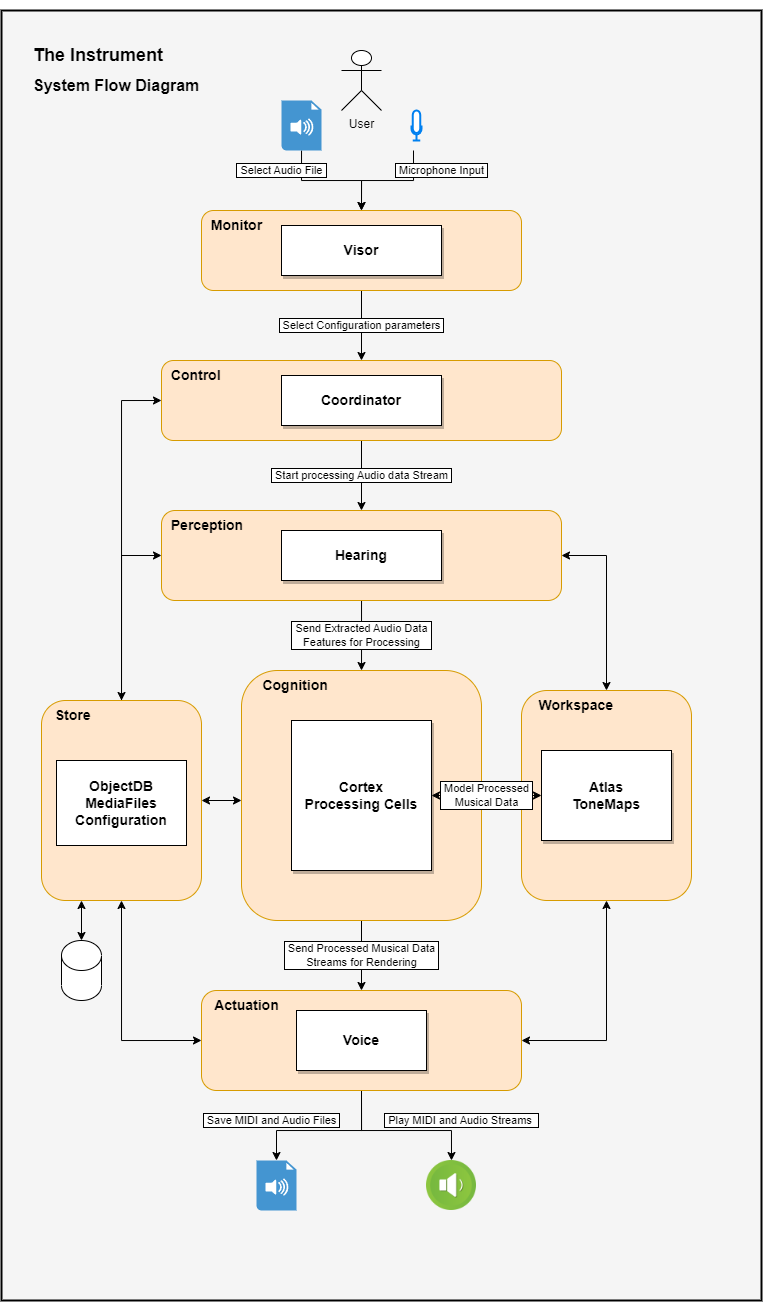

The diagram above was exported from draw.io. Its source (the exported page's mxGraphModel, read from the mxfile embedded in the PNG):
<mxGraphModel dx="989" dy="521" grid="1" gridSize="10" guides="1" tooltips="1" connect="1" arrows="1" fold="1" page="1" pageScale="1" pageWidth="827" pageHeight="1169" math="0" shadow="0">
  <root>
    <mxCell id="0" />
    <object label="background" id="1">
      <mxCell style="" parent="0" />
    </object>
    <mxCell id="ye9nbWDYIqphODHMdQzc-21" value="" style="rounded=0;whiteSpace=wrap;html=1;fillColor=#f5f5f5;strokeColor=default;fontColor=#333333;labelBorderColor=none;strokeWidth=2;" vertex="1" parent="1">
      <mxGeometry x="40" y="40" width="760" height="1290" as="geometry" />
    </mxCell>
    <object label="foreground" id="ye9nbWDYIqphODHMdQzc-31">
      <mxCell style="locked=1;" parent="0" />
    </object>
    <mxCell id="ye9nbWDYIqphODHMdQzc-65" value="&amp;nbsp;Select Configuration parameters&amp;nbsp;" style="edgeStyle=orthogonalEdgeStyle;rounded=0;orthogonalLoop=1;jettySize=auto;html=1;labelBorderColor=default;" edge="1" parent="ye9nbWDYIqphODHMdQzc-31" source="ye9nbWDYIqphODHMdQzc-29" target="ye9nbWDYIqphODHMdQzc-57">
      <mxGeometry relative="1" as="geometry" />
    </mxCell>
    <mxCell id="ye9nbWDYIqphODHMdQzc-91" style="edgeStyle=orthogonalEdgeStyle;rounded=0;orthogonalLoop=1;jettySize=auto;html=1;exitX=0.5;exitY=0;exitDx=0;exitDy=0;startArrow=classic;startFill=1;endArrow=none;endFill=0;labelBorderColor=default;" edge="1" parent="ye9nbWDYIqphODHMdQzc-31" source="ye9nbWDYIqphODHMdQzc-29" target="ye9nbWDYIqphODHMdQzc-35">
      <mxGeometry relative="1" as="geometry" />
    </mxCell>
    <mxCell id="ye9nbWDYIqphODHMdQzc-96" value="&amp;nbsp;Select Audio File&amp;nbsp;" style="edgeLabel;html=1;align=center;verticalAlign=middle;resizable=0;points=[];labelBorderColor=default;" vertex="1" connectable="0" parent="ye9nbWDYIqphODHMdQzc-91">
      <mxGeometry x="0.5833" y="1" relative="1" as="geometry">
        <mxPoint x="-19" y="-5" as="offset" />
      </mxGeometry>
    </mxCell>
    <mxCell id="ye9nbWDYIqphODHMdQzc-92" value="&amp;nbsp;Microphone Input&amp;nbsp;" style="edgeStyle=orthogonalEdgeStyle;rounded=0;orthogonalLoop=1;jettySize=auto;html=1;exitX=0.5;exitY=0;exitDx=0;exitDy=0;startArrow=classic;startFill=1;endArrow=none;endFill=0;labelBorderColor=default;" edge="1" parent="ye9nbWDYIqphODHMdQzc-31" source="ye9nbWDYIqphODHMdQzc-29">
      <mxGeometry x="0.6423" y="-28" relative="1" as="geometry">
        <mxPoint x="452" y="180" as="targetPoint" />
        <Array as="points">
          <mxPoint x="400" y="210" />
          <mxPoint x="452" y="210" />
        </Array>
        <mxPoint as="offset" />
      </mxGeometry>
    </mxCell>
    <mxCell id="ye9nbWDYIqphODHMdQzc-29" value="&lt;b&gt;&lt;font style=&quot;font-size: 14px;&quot;&gt;&amp;nbsp; Monitor&lt;/font&gt;&lt;/b&gt;" style="rounded=1;whiteSpace=wrap;html=1;verticalAlign=top;align=left;fillColor=#ffe6cc;strokeColor=#d79b00;" vertex="1" parent="ye9nbWDYIqphODHMdQzc-31">
      <mxGeometry x="240" y="240" width="320" height="80" as="geometry" />
    </mxCell>
    <mxCell id="ye9nbWDYIqphODHMdQzc-93" value="&amp;nbsp;Send Processed Musical Data&amp;nbsp;&lt;br&gt;Streams for Rendering" style="edgeStyle=orthogonalEdgeStyle;rounded=0;orthogonalLoop=1;jettySize=auto;html=1;entryX=0.5;entryY=0;entryDx=0;entryDy=0;labelBorderColor=default;" edge="1" parent="ye9nbWDYIqphODHMdQzc-31" source="ye9nbWDYIqphODHMdQzc-19" target="ye9nbWDYIqphODHMdQzc-26">
      <mxGeometry relative="1" as="geometry" />
    </mxCell>
    <mxCell id="ye9nbWDYIqphODHMdQzc-19" value="&lt;b&gt;&lt;font style=&quot;font-size: 14px;&quot;&gt;&amp;nbsp; &amp;nbsp; &amp;nbsp;Cognition&lt;/font&gt;&lt;/b&gt;" style="whiteSpace=wrap;html=1;rounded=1;verticalAlign=top;align=left;fillColor=#ffe6cc;strokeColor=#d79b00;" vertex="1" parent="ye9nbWDYIqphODHMdQzc-31">
      <mxGeometry x="280" y="700" width="240" height="250" as="geometry" />
    </mxCell>
    <mxCell id="ye9nbWDYIqphODHMdQzc-88" value="&amp;nbsp;Play MIDI and Audio Streams&amp;nbsp;&amp;nbsp;" style="edgeStyle=orthogonalEdgeStyle;rounded=0;orthogonalLoop=1;jettySize=auto;html=1;exitX=0.5;exitY=1;exitDx=0;exitDy=0;entryX=0.5;entryY=0;entryDx=0;entryDy=0;labelBorderColor=default;" edge="1" parent="ye9nbWDYIqphODHMdQzc-31" source="ye9nbWDYIqphODHMdQzc-26" target="ye9nbWDYIqphODHMdQzc-50">
      <mxGeometry x="0.6253" y="14" relative="1" as="geometry">
        <Array as="points">
          <mxPoint x="400" y="1160" />
          <mxPoint x="490" y="1160" />
        </Array>
        <mxPoint x="-4" y="-10" as="offset" />
      </mxGeometry>
    </mxCell>
    <mxCell id="ye9nbWDYIqphODHMdQzc-89" value="&amp;nbsp;Save MIDI and Audio Files&amp;nbsp;" style="edgeStyle=orthogonalEdgeStyle;rounded=0;orthogonalLoop=1;jettySize=auto;html=1;exitX=0.5;exitY=1;exitDx=0;exitDy=0;labelBorderColor=default;" edge="1" parent="ye9nbWDYIqphODHMdQzc-31" source="ye9nbWDYIqphODHMdQzc-26" target="ye9nbWDYIqphODHMdQzc-51">
      <mxGeometry x="0.6134" y="-11" relative="1" as="geometry">
        <Array as="points">
          <mxPoint x="400" y="1160" />
          <mxPoint x="315" y="1160" />
        </Array>
        <mxPoint x="6" y="-10" as="offset" />
      </mxGeometry>
    </mxCell>
    <mxCell id="ye9nbWDYIqphODHMdQzc-26" value="&lt;b&gt;&lt;font style=&quot;font-size: 14px;&quot;&gt;&amp;nbsp; &amp;nbsp;Actuation&lt;/font&gt;&lt;/b&gt;" style="whiteSpace=wrap;html=1;rounded=1;verticalAlign=top;align=left;fillColor=#ffe6cc;strokeColor=#d79b00;" vertex="1" parent="ye9nbWDYIqphODHMdQzc-31">
      <mxGeometry x="240" y="1020" width="320" height="100" as="geometry" />
    </mxCell>
    <mxCell id="ye9nbWDYIqphODHMdQzc-86" style="edgeStyle=orthogonalEdgeStyle;rounded=0;orthogonalLoop=1;jettySize=auto;html=1;exitX=0.5;exitY=1;exitDx=0;exitDy=0;entryX=1;entryY=0.5;entryDx=0;entryDy=0;startArrow=classic;startFill=1;" edge="1" parent="ye9nbWDYIqphODHMdQzc-31" source="ye9nbWDYIqphODHMdQzc-24" target="ye9nbWDYIqphODHMdQzc-26">
      <mxGeometry relative="1" as="geometry" />
    </mxCell>
    <mxCell id="ye9nbWDYIqphODHMdQzc-98" style="edgeStyle=orthogonalEdgeStyle;rounded=0;orthogonalLoop=1;jettySize=auto;html=1;exitX=0.5;exitY=0;exitDx=0;exitDy=0;entryX=1;entryY=0.5;entryDx=0;entryDy=0;startArrow=classic;startFill=1;" edge="1" parent="ye9nbWDYIqphODHMdQzc-31" source="ye9nbWDYIqphODHMdQzc-24" target="ye9nbWDYIqphODHMdQzc-39">
      <mxGeometry relative="1" as="geometry" />
    </mxCell>
    <mxCell id="ye9nbWDYIqphODHMdQzc-24" value="&lt;b&gt;&lt;font style=&quot;font-size: 14px;&quot;&gt;&amp;nbsp; &amp;nbsp; Workspace&lt;/font&gt;&lt;/b&gt;" style="whiteSpace=wrap;html=1;rounded=1;verticalAlign=top;align=left;fillColor=#ffe6cc;strokeColor=#d79b00;" vertex="1" parent="ye9nbWDYIqphODHMdQzc-31">
      <mxGeometry x="560" y="720" width="170" height="210" as="geometry" />
    </mxCell>
    <mxCell id="ye9nbWDYIqphODHMdQzc-82" style="edgeStyle=orthogonalEdgeStyle;rounded=0;orthogonalLoop=1;jettySize=auto;html=1;exitX=1;exitY=0.5;exitDx=0;exitDy=0;startArrow=classic;startFill=1;" edge="1" parent="ye9nbWDYIqphODHMdQzc-31" source="ye9nbWDYIqphODHMdQzc-22">
      <mxGeometry relative="1" as="geometry">
        <mxPoint x="280" y="830" as="targetPoint" />
      </mxGeometry>
    </mxCell>
    <mxCell id="ye9nbWDYIqphODHMdQzc-85" style="edgeStyle=orthogonalEdgeStyle;rounded=0;orthogonalLoop=1;jettySize=auto;html=1;exitX=0.5;exitY=1;exitDx=0;exitDy=0;entryX=0;entryY=0.5;entryDx=0;entryDy=0;startArrow=classic;startFill=1;" edge="1" parent="ye9nbWDYIqphODHMdQzc-31" source="ye9nbWDYIqphODHMdQzc-22" target="ye9nbWDYIqphODHMdQzc-26">
      <mxGeometry relative="1" as="geometry" />
    </mxCell>
    <mxCell id="ye9nbWDYIqphODHMdQzc-97" style="edgeStyle=orthogonalEdgeStyle;rounded=0;orthogonalLoop=1;jettySize=auto;html=1;exitX=0.5;exitY=0;exitDx=0;exitDy=0;entryX=0;entryY=0.5;entryDx=0;entryDy=0;" edge="1" parent="ye9nbWDYIqphODHMdQzc-31" source="ye9nbWDYIqphODHMdQzc-22" target="ye9nbWDYIqphODHMdQzc-39">
      <mxGeometry relative="1" as="geometry" />
    </mxCell>
    <mxCell id="ye9nbWDYIqphODHMdQzc-99" style="edgeStyle=orthogonalEdgeStyle;rounded=0;orthogonalLoop=1;jettySize=auto;html=1;exitX=0.25;exitY=1;exitDx=0;exitDy=0;entryX=0.5;entryY=0;entryDx=0;entryDy=0;entryPerimeter=0;startArrow=classic;startFill=1;" edge="1" parent="ye9nbWDYIqphODHMdQzc-31" source="ye9nbWDYIqphODHMdQzc-22" target="ye9nbWDYIqphODHMdQzc-32">
      <mxGeometry relative="1" as="geometry" />
    </mxCell>
    <mxCell id="ye9nbWDYIqphODHMdQzc-22" value="&lt;b&gt;&lt;font style=&quot;font-size: 14px;&quot;&gt;&amp;nbsp; &amp;nbsp;Store&lt;/font&gt;&lt;/b&gt;" style="whiteSpace=wrap;html=1;rounded=1;verticalAlign=top;align=left;fillColor=#ffe6cc;strokeColor=#d79b00;" vertex="1" parent="ye9nbWDYIqphODHMdQzc-31">
      <mxGeometry x="80" y="730" width="160" height="200" as="geometry" />
    </mxCell>
    <mxCell id="ye9nbWDYIqphODHMdQzc-32" value="" style="shape=cylinder3;whiteSpace=wrap;html=1;boundedLbl=1;backgroundOutline=1;size=15;" vertex="1" parent="ye9nbWDYIqphODHMdQzc-31">
      <mxGeometry x="100" y="970" width="40" height="60" as="geometry" />
    </mxCell>
    <mxCell id="ye9nbWDYIqphODHMdQzc-34" value="" style="html=1;verticalLabelPosition=bottom;align=center;labelBackgroundColor=#ffffff;verticalAlign=top;strokeWidth=2;strokeColor=#0080F0;shadow=0;dashed=0;shape=mxgraph.ios7.icons.microphone;" vertex="1" parent="ye9nbWDYIqphODHMdQzc-31">
      <mxGeometry x="450" y="140" width="10" height="30" as="geometry" />
    </mxCell>
    <mxCell id="ye9nbWDYIqphODHMdQzc-35" value="" style="shadow=0;dashed=0;html=1;strokeColor=none;fillColor=#4495D1;labelPosition=center;verticalLabelPosition=bottom;verticalAlign=top;align=center;outlineConnect=0;shape=mxgraph.veeam.audio_file;" vertex="1" parent="ye9nbWDYIqphODHMdQzc-31">
      <mxGeometry x="320" y="130" width="40" height="50" as="geometry" />
    </mxCell>
    <mxCell id="ye9nbWDYIqphODHMdQzc-36" value="User" style="shape=umlActor;verticalLabelPosition=bottom;verticalAlign=top;html=1;outlineConnect=0;labelBorderColor=none;" vertex="1" parent="ye9nbWDYIqphODHMdQzc-31">
      <mxGeometry x="380" y="80" width="40" height="60" as="geometry" />
    </mxCell>
    <mxCell id="ye9nbWDYIqphODHMdQzc-67" value="&amp;nbsp;Send Extracted Audio Data&amp;nbsp;&lt;br&gt;Features for Processing" style="edgeStyle=orthogonalEdgeStyle;rounded=0;orthogonalLoop=1;jettySize=auto;html=1;labelBorderColor=default;" edge="1" parent="ye9nbWDYIqphODHMdQzc-31" source="ye9nbWDYIqphODHMdQzc-39" target="ye9nbWDYIqphODHMdQzc-19">
      <mxGeometry relative="1" as="geometry">
        <Array as="points">
          <mxPoint x="400" y="670" />
          <mxPoint x="400" y="670" />
        </Array>
      </mxGeometry>
    </mxCell>
    <mxCell id="ye9nbWDYIqphODHMdQzc-80" style="edgeStyle=orthogonalEdgeStyle;rounded=0;orthogonalLoop=1;jettySize=auto;html=1;exitX=0;exitY=0.5;exitDx=0;exitDy=0;startArrow=classic;startFill=1;" edge="1" parent="ye9nbWDYIqphODHMdQzc-31" source="ye9nbWDYIqphODHMdQzc-57" target="ye9nbWDYIqphODHMdQzc-22">
      <mxGeometry relative="1" as="geometry" />
    </mxCell>
    <mxCell id="ye9nbWDYIqphODHMdQzc-39" value="&lt;b&gt;&lt;font style=&quot;font-size: 14px;&quot;&gt;&amp;nbsp; Perception&lt;/font&gt;&lt;/b&gt;" style="whiteSpace=wrap;html=1;verticalAlign=top;rounded=1;align=left;fillColor=#ffe6cc;strokeColor=#d79b00;" vertex="1" parent="ye9nbWDYIqphODHMdQzc-31">
      <mxGeometry x="200" y="540" width="400" height="90" as="geometry" />
    </mxCell>
    <mxCell id="ye9nbWDYIqphODHMdQzc-50" value="" style="shape=image;html=1;verticalAlign=top;verticalLabelPosition=bottom;labelBackgroundColor=#ffffff;imageAspect=0;aspect=fixed;image=https://cdn4.iconfinder.com/data/icons/ios-web-user-interface-multi-circle-flat-vol-7/512/High_loud_music_on_sound_speaker_volume-128.png" vertex="1" parent="ye9nbWDYIqphODHMdQzc-31">
      <mxGeometry x="465" y="1190" width="50" height="50" as="geometry" />
    </mxCell>
    <mxCell id="ye9nbWDYIqphODHMdQzc-51" value="" style="shadow=0;dashed=0;html=1;strokeColor=none;fillColor=#4495D1;labelPosition=center;verticalLabelPosition=bottom;verticalAlign=top;align=center;outlineConnect=0;shape=mxgraph.veeam.audio_file;" vertex="1" parent="ye9nbWDYIqphODHMdQzc-31">
      <mxGeometry x="295" y="1190" width="40" height="50" as="geometry" />
    </mxCell>
    <mxCell id="ye9nbWDYIqphODHMdQzc-66" value="&amp;nbsp;Start processing Audio data Stream&amp;nbsp;" style="edgeStyle=orthogonalEdgeStyle;rounded=0;orthogonalLoop=1;jettySize=auto;html=1;labelBorderColor=default;" edge="1" parent="ye9nbWDYIqphODHMdQzc-31" source="ye9nbWDYIqphODHMdQzc-57" target="ye9nbWDYIqphODHMdQzc-39">
      <mxGeometry x="0.0049" relative="1" as="geometry">
        <mxPoint as="offset" />
      </mxGeometry>
    </mxCell>
    <mxCell id="ye9nbWDYIqphODHMdQzc-57" value="&lt;b&gt;&lt;font style=&quot;font-size: 14px;&quot;&gt;&amp;nbsp; Control&lt;/font&gt;&lt;/b&gt;" style="whiteSpace=wrap;html=1;align=left;verticalAlign=top;rounded=1;fillColor=#ffe6cc;strokeColor=#d79b00;" vertex="1" parent="ye9nbWDYIqphODHMdQzc-31">
      <mxGeometry x="200" y="390" width="400" height="80" as="geometry" />
    </mxCell>
    <mxCell id="ye9nbWDYIqphODHMdQzc-70" value="&lt;b&gt;&lt;font style=&quot;font-size: 14px;&quot;&gt;Visor&lt;/font&gt;&lt;/b&gt;" style="rounded=0;whiteSpace=wrap;html=1;" vertex="1" parent="ye9nbWDYIqphODHMdQzc-31">
      <mxGeometry x="320" y="255" width="160" height="50" as="geometry" />
    </mxCell>
    <mxCell id="ye9nbWDYIqphODHMdQzc-72" value="&lt;b&gt;&lt;font style=&quot;font-size: 14px;&quot;&gt;Coordinator&lt;/font&gt;&lt;/b&gt;" style="rounded=0;whiteSpace=wrap;html=1;" vertex="1" parent="ye9nbWDYIqphODHMdQzc-31">
      <mxGeometry x="320" y="405" width="160" height="50" as="geometry" />
    </mxCell>
    <mxCell id="ye9nbWDYIqphODHMdQzc-76" value="&lt;b&gt;&lt;font style=&quot;font-size: 14px;&quot;&gt;Hearing&lt;/font&gt;&lt;/b&gt;" style="rounded=0;whiteSpace=wrap;html=1;" vertex="1" parent="ye9nbWDYIqphODHMdQzc-31">
      <mxGeometry x="320" y="560" width="160" height="50" as="geometry" />
    </mxCell>
    <mxCell id="ye9nbWDYIqphODHMdQzc-77" value="&lt;b&gt;&lt;font style=&quot;font-size: 14px;&quot;&gt;Voice&lt;/font&gt;&lt;/b&gt;" style="rounded=0;whiteSpace=wrap;html=1;gradientColor=none;shadow=1;glass=0;" vertex="1" parent="ye9nbWDYIqphODHMdQzc-31">
      <mxGeometry x="335" y="1040" width="130" height="60" as="geometry" />
    </mxCell>
    <mxCell id="ye9nbWDYIqphODHMdQzc-95" value="&lt;div style=&quot;&quot;&gt;&lt;b style=&quot;background-color: initial;&quot;&gt;&lt;font style=&quot;font-size: 18px;&quot;&gt;The Instrument&lt;/font&gt;&lt;/b&gt;&lt;/div&gt;" style="text;html=1;strokeColor=none;fillColor=none;align=left;verticalAlign=middle;whiteSpace=wrap;rounded=0;" vertex="1" parent="ye9nbWDYIqphODHMdQzc-31">
      <mxGeometry x="70" y="30" width="190" height="110" as="geometry" />
    </mxCell>
    <mxCell id="ye9nbWDYIqphODHMdQzc-100" value="&lt;div style=&quot;&quot;&gt;&lt;b style=&quot;background-color: initial;&quot;&gt;&lt;font style=&quot;font-size: 16px;&quot;&gt;System Flow Diagram&lt;/font&gt;&lt;/b&gt;&lt;/div&gt;" style="text;html=1;strokeColor=none;fillColor=none;align=left;verticalAlign=middle;whiteSpace=wrap;rounded=0;" vertex="1" parent="ye9nbWDYIqphODHMdQzc-31">
      <mxGeometry x="70" y="90" width="190" height="50" as="geometry" />
    </mxCell>
    <mxCell id="ye9nbWDYIqphODHMdQzc-73" value="&lt;b style=&quot;font-size: 14px;&quot;&gt;ObjectDB&lt;br&gt;MediaFiles&lt;br&gt;Configuration&lt;/b&gt;" style="rounded=0;whiteSpace=wrap;html=1;" vertex="1" parent="ye9nbWDYIqphODHMdQzc-31">
      <mxGeometry x="95" y="790" width="130" height="85" as="geometry" />
    </mxCell>
    <mxCell id="ye9nbWDYIqphODHMdQzc-101" value="&amp;nbsp;Model Processed&amp;nbsp;&lt;br&gt;Musical Data" style="edgeStyle=orthogonalEdgeStyle;rounded=0;orthogonalLoop=1;jettySize=auto;html=1;exitX=1;exitY=0.5;exitDx=0;exitDy=0;entryX=0;entryY=0.5;entryDx=0;entryDy=0;startArrow=classic;startFill=1;shadow=0;labelBorderColor=default;" edge="1" parent="ye9nbWDYIqphODHMdQzc-31" source="ye9nbWDYIqphODHMdQzc-74" target="ye9nbWDYIqphODHMdQzc-75">
      <mxGeometry relative="1" as="geometry" />
    </mxCell>
    <mxCell id="ye9nbWDYIqphODHMdQzc-74" value="&lt;b&gt;&lt;font style=&quot;font-size: 14px;&quot;&gt;Cortex&lt;br&gt;Processing Cells&lt;br&gt;&lt;/font&gt;&lt;/b&gt;" style="rounded=0;whiteSpace=wrap;html=1;" vertex="1" parent="ye9nbWDYIqphODHMdQzc-31">
      <mxGeometry x="330" y="750" width="140" height="150" as="geometry" />
    </mxCell>
    <mxCell id="ye9nbWDYIqphODHMdQzc-75" value="&lt;font style=&quot;font-size: 14px;&quot;&gt;&lt;b&gt;Atlas &lt;br&gt;ToneMaps&lt;/b&gt;&lt;/font&gt;" style="rounded=0;whiteSpace=wrap;html=1;" vertex="1" parent="ye9nbWDYIqphODHMdQzc-31">
      <mxGeometry x="580" y="780" width="130" height="90" as="geometry" />
    </mxCell>
    <mxCell id="ye9nbWDYIqphODHMdQzc-102" value="&lt;b&gt;&lt;font style=&quot;font-size: 14px;&quot;&gt;Visor&lt;/font&gt;&lt;/b&gt;" style="rounded=0;whiteSpace=wrap;html=1;gradientColor=none;shadow=1;glass=0;" vertex="1" parent="ye9nbWDYIqphODHMdQzc-31">
      <mxGeometry x="320" y="255" width="160" height="50" as="geometry" />
    </mxCell>
    <mxCell id="ye9nbWDYIqphODHMdQzc-103" value="&lt;b&gt;&lt;font style=&quot;font-size: 14px;&quot;&gt;Coordinator&lt;/font&gt;&lt;/b&gt;" style="rounded=0;whiteSpace=wrap;html=1;gradientColor=none;shadow=1;glass=0;" vertex="1" parent="ye9nbWDYIqphODHMdQzc-31">
      <mxGeometry x="320" y="405" width="160" height="50" as="geometry" />
    </mxCell>
    <mxCell id="ye9nbWDYIqphODHMdQzc-104" value="&lt;b&gt;&lt;font style=&quot;font-size: 14px;&quot;&gt;Hearing&lt;/font&gt;&lt;/b&gt;" style="rounded=0;whiteSpace=wrap;html=1;gradientColor=none;shadow=1;glass=0;" vertex="1" parent="ye9nbWDYIqphODHMdQzc-31">
      <mxGeometry x="320" y="560" width="160" height="50" as="geometry" />
    </mxCell>
    <mxCell id="ye9nbWDYIqphODHMdQzc-105" value="&lt;b&gt;&lt;font style=&quot;font-size: 14px;&quot;&gt;Cortex&lt;br&gt;Processing Cells&lt;br&gt;&lt;/font&gt;&lt;/b&gt;" style="rounded=0;whiteSpace=wrap;html=1;gradientColor=none;shadow=1;glass=0;" vertex="1" parent="ye9nbWDYIqphODHMdQzc-31">
      <mxGeometry x="330" y="750" width="140" height="150" as="geometry" />
    </mxCell>
    <mxCell id="ye9nbWDYIqphODHMdQzc-106" value="&lt;font style=&quot;font-size: 14px;&quot;&gt;&lt;b&gt;Atlas &lt;br&gt;ToneMaps&lt;/b&gt;&lt;/font&gt;" style="rounded=0;whiteSpace=wrap;html=1;gradientColor=none;shadow=1;glass=0;" vertex="1" parent="ye9nbWDYIqphODHMdQzc-31">
      <mxGeometry x="580" y="780" width="130" height="90" as="geometry" />
    </mxCell>
  </root>
</mxGraphModel>